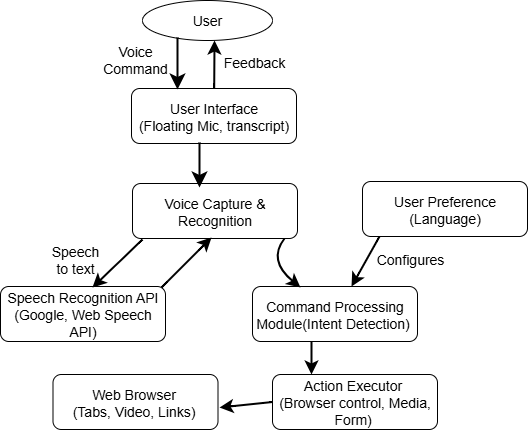

The diagram above was exported from draw.io. Its source (the exported page's mxGraphModel, read from the mxfile embedded in the PNG):
<mxGraphModel dx="872" dy="525" grid="1" gridSize="11" guides="1" tooltips="1" connect="1" arrows="1" fold="1" page="1" pageScale="1" pageWidth="850" pageHeight="1100" math="0" shadow="0">
  <root>
    <mxCell id="0" />
    <mxCell id="1" parent="0" />
    <mxCell id="M2nHFz2FlyKJLbMltZql-1" value="&lt;font style=&quot;font-size: 14px;&quot;&gt;User&lt;/font&gt;" style="ellipse;whiteSpace=wrap;html=1;" vertex="1" parent="1">
      <mxGeometry x="352" y="220" width="130" height="40" as="geometry" />
    </mxCell>
    <mxCell id="M2nHFz2FlyKJLbMltZql-2" value="&lt;font style=&quot;font-size: 14px;&quot;&gt;User Interface&lt;/font&gt;&lt;div&gt;&lt;font style=&quot;font-size: 14px;&quot;&gt;(Floating Mic, transcript)&lt;/font&gt;&lt;/div&gt;" style="rounded=1;whiteSpace=wrap;html=1;" vertex="1" parent="1">
      <mxGeometry x="341" y="308" width="165" height="55" as="geometry" />
    </mxCell>
    <mxCell id="M2nHFz2FlyKJLbMltZql-3" value="" style="endArrow=classic;html=1;rounded=0;fontSize=12;startSize=8;endSize=10;curved=1;strokeWidth=2;" edge="1" parent="1">
      <mxGeometry width="50" height="50" relative="1" as="geometry">
        <mxPoint x="387" y="257" as="sourcePoint" />
        <mxPoint x="387" y="309" as="targetPoint" />
      </mxGeometry>
    </mxCell>
    <mxCell id="M2nHFz2FlyKJLbMltZql-4" value="&lt;font style=&quot;font-size: 14px;&quot;&gt;Voice Command&lt;/font&gt;" style="text;html=1;align=center;verticalAlign=middle;whiteSpace=wrap;rounded=0;" vertex="1" parent="1">
      <mxGeometry x="315" y="264" width="60" height="30" as="geometry" />
    </mxCell>
    <mxCell id="M2nHFz2FlyKJLbMltZql-5" value="" style="endArrow=classic;html=1;rounded=0;fontSize=12;startSize=8;endSize=8;curved=1;entryX=0.554;entryY=1;entryDx=0;entryDy=0;entryPerimeter=0;strokeWidth=2;" edge="1" parent="1" source="M2nHFz2FlyKJLbMltZql-2" target="M2nHFz2FlyKJLbMltZql-1">
      <mxGeometry width="50" height="50" relative="1" as="geometry">
        <mxPoint x="423.5" y="287.28932188134524" as="sourcePoint" />
        <mxPoint x="429" y="264" as="targetPoint" />
      </mxGeometry>
    </mxCell>
    <mxCell id="M2nHFz2FlyKJLbMltZql-6" value="&lt;font style=&quot;font-size: 14px;&quot;&gt;Feedback&lt;/font&gt;" style="text;html=1;align=center;verticalAlign=middle;whiteSpace=wrap;rounded=0;" vertex="1" parent="1">
      <mxGeometry x="434" y="267" width="60" height="30" as="geometry" />
    </mxCell>
    <mxCell id="M2nHFz2FlyKJLbMltZql-8" value="&lt;font style=&quot;font-size: 14px;&quot;&gt;Voice Capture &amp;amp; Recognition&lt;/font&gt;" style="rounded=1;whiteSpace=wrap;html=1;" vertex="1" parent="1">
      <mxGeometry x="342" y="403" width="165" height="55" as="geometry" />
    </mxCell>
    <mxCell id="M2nHFz2FlyKJLbMltZql-9" value="" style="endArrow=classic;html=1;rounded=0;fontSize=12;startSize=8;endSize=10;curved=1;strokeWidth=2;" edge="1" parent="1">
      <mxGeometry width="50" height="50" relative="1" as="geometry">
        <mxPoint x="409" y="362" as="sourcePoint" />
        <mxPoint x="409" y="407" as="targetPoint" />
      </mxGeometry>
    </mxCell>
    <mxCell id="M2nHFz2FlyKJLbMltZql-11" value="&lt;span style=&quot;font-size: 14px;&quot;&gt;Speech Recognition API&lt;/span&gt;&lt;div&gt;&lt;span style=&quot;font-size: 14px;&quot;&gt;(Google, Web Speech API)&lt;/span&gt;&lt;/div&gt;" style="rounded=1;whiteSpace=wrap;html=1;" vertex="1" parent="1">
      <mxGeometry x="210" y="506" width="165" height="55" as="geometry" />
    </mxCell>
    <mxCell id="M2nHFz2FlyKJLbMltZql-13" value="" style="endArrow=classic;html=1;rounded=0;fontSize=12;startSize=8;endSize=8;curved=1;exitX=0;exitY=1;exitDx=0;exitDy=0;strokeWidth=2;" edge="1" parent="1">
      <mxGeometry width="50" height="50" relative="1" as="geometry">
        <mxPoint x="352" y="459" as="sourcePoint" />
        <mxPoint x="302" y="507" as="targetPoint" />
      </mxGeometry>
    </mxCell>
    <mxCell id="M2nHFz2FlyKJLbMltZql-14" value="" style="endArrow=classic;html=1;rounded=0;fontSize=12;startSize=8;endSize=8;curved=1;strokeWidth=2;" edge="1" parent="1">
      <mxGeometry width="50" height="50" relative="1" as="geometry">
        <mxPoint x="371" y="507" as="sourcePoint" />
        <mxPoint x="421" y="457" as="targetPoint" />
      </mxGeometry>
    </mxCell>
    <mxCell id="M2nHFz2FlyKJLbMltZql-15" value="&lt;span style=&quot;font-size: 14px;&quot;&gt;Command Processing Module(Intent Detection)&amp;nbsp;&lt;/span&gt;" style="rounded=1;whiteSpace=wrap;html=1;" vertex="1" parent="1">
      <mxGeometry x="462" y="506" width="165" height="55" as="geometry" />
    </mxCell>
    <mxCell id="M2nHFz2FlyKJLbMltZql-16" value="&lt;span style=&quot;font-size: 14px;&quot;&gt;User Preference&lt;/span&gt;&lt;div&gt;&lt;span style=&quot;font-size: 14px;&quot;&gt;(Language)&lt;/span&gt;&lt;/div&gt;" style="rounded=1;whiteSpace=wrap;html=1;" vertex="1" parent="1">
      <mxGeometry x="572" y="401" width="165" height="55" as="geometry" />
    </mxCell>
    <mxCell id="M2nHFz2FlyKJLbMltZql-17" value="" style="endArrow=classic;html=1;rounded=0;fontSize=12;startSize=8;endSize=8;curved=1;exitX=0;exitY=1;exitDx=0;exitDy=0;strokeWidth=2;entryX=0.6;entryY=0;entryDx=0;entryDy=0;entryPerimeter=0;" edge="1" parent="1" target="M2nHFz2FlyKJLbMltZql-15">
      <mxGeometry width="50" height="50" relative="1" as="geometry">
        <mxPoint x="589" y="456" as="sourcePoint" />
        <mxPoint x="539" y="504" as="targetPoint" />
      </mxGeometry>
    </mxCell>
    <mxCell id="M2nHFz2FlyKJLbMltZql-18" value="" style="endArrow=classic;html=1;rounded=0;fontSize=12;startSize=8;endSize=8;curved=1;exitX=0;exitY=1;exitDx=0;exitDy=0;strokeWidth=2;entryX=0.291;entryY=0.018;entryDx=0;entryDy=0;entryPerimeter=0;" edge="1" parent="1" target="M2nHFz2FlyKJLbMltZql-15">
      <mxGeometry width="50" height="50" relative="1" as="geometry">
        <mxPoint x="494" y="458" as="sourcePoint" />
        <mxPoint x="444" y="506" as="targetPoint" />
        <Array as="points">
          <mxPoint x="477" y="480" />
        </Array>
      </mxGeometry>
    </mxCell>
    <mxCell id="M2nHFz2FlyKJLbMltZql-19" value="&lt;span style=&quot;font-size: 14px;&quot;&gt;Action Executor&amp;nbsp;&lt;/span&gt;&lt;div&gt;&lt;span style=&quot;font-size: 14px;&quot;&gt;(Browser control, Media, Form)&amp;nbsp;&lt;/span&gt;&lt;/div&gt;" style="rounded=1;whiteSpace=wrap;html=1;" vertex="1" parent="1">
      <mxGeometry x="482" y="594" width="165" height="55" as="geometry" />
    </mxCell>
    <mxCell id="M2nHFz2FlyKJLbMltZql-20" value="" style="endArrow=classic;html=1;rounded=0;fontSize=12;startSize=8;endSize=8;curved=1;exitX=0;exitY=1;exitDx=0;exitDy=0;strokeWidth=2;" edge="1" parent="1">
      <mxGeometry width="50" height="50" relative="1" as="geometry">
        <mxPoint x="521" y="561" as="sourcePoint" />
        <mxPoint x="521" y="594" as="targetPoint" />
      </mxGeometry>
    </mxCell>
    <mxCell id="M2nHFz2FlyKJLbMltZql-22" value="&lt;span style=&quot;font-size: 14px;&quot;&gt;Web Browser&amp;nbsp;&lt;/span&gt;&lt;div&gt;&lt;span style=&quot;font-size: 14px;&quot;&gt;(Tabs, Video, Links)&amp;nbsp;&lt;/span&gt;&lt;/div&gt;" style="rounded=1;whiteSpace=wrap;html=1;" vertex="1" parent="1">
      <mxGeometry x="262.5" y="594" width="165" height="55" as="geometry" />
    </mxCell>
    <mxCell id="M2nHFz2FlyKJLbMltZql-24" value="" style="endArrow=classic;html=1;rounded=0;fontSize=12;startSize=8;endSize=8;curved=1;exitX=0;exitY=0.5;exitDx=0;exitDy=0;strokeWidth=2;" edge="1" parent="1" source="M2nHFz2FlyKJLbMltZql-19">
      <mxGeometry width="50" height="50" relative="1" as="geometry">
        <mxPoint x="455.5" y="583" as="sourcePoint" />
        <mxPoint x="429" y="627" as="targetPoint" />
      </mxGeometry>
    </mxCell>
    <mxCell id="M2nHFz2FlyKJLbMltZql-26" value="&lt;font style=&quot;font-size: 14px;&quot;&gt;Configures&lt;/font&gt;" style="text;html=1;align=center;verticalAlign=middle;whiteSpace=wrap;rounded=0;" vertex="1" parent="1">
      <mxGeometry x="590" y="464" width="60" height="30" as="geometry" />
    </mxCell>
    <mxCell id="M2nHFz2FlyKJLbMltZql-27" value="&lt;font style=&quot;font-size: 14px;&quot;&gt;Speech to text&lt;/font&gt;" style="text;html=1;align=center;verticalAlign=middle;whiteSpace=wrap;rounded=0;" vertex="1" parent="1">
      <mxGeometry x="255" y="464" width="60" height="30" as="geometry" />
    </mxCell>
  </root>
</mxGraphModel>